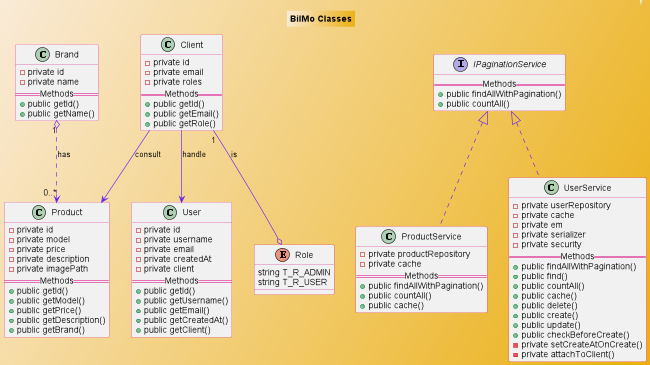

The diagram above was rendered by PlantUML. Its source (embedded in the PNG):
@startuml Classes diagram

skinparam backgroundcolor AntiqueWhite/#EBAF10
scale 650 width

skinparam class {
    ArrowColor #631FF2
    BorderColor #DB2790
}

header ""

TITLE "BilMo Classes"

class Brand {
    - private id
    - private name
    == Methods ==
    + public getId()
    + public getName()
}

class ProductService implements IPaginationService {
    - private productRepository
    - private cache
    == Methods ==
   + public findAllWithPagination()
   + public countAll()
   + public cache()
}

class UserService implements IPaginationService {
    - private userRepository
    - private cache
    - private em
    - private serializer
    - private security
    == Methods ==
    + public findAllWithPagination()
    + public find()
    + public countAll()
    + public cache()
    + public delete()
    + public create()
    + public update()
    + public checkBeforeCreate()
    - private setCreateAtOnCreate()
    - private attachToClient()
}

interface IPaginationService {
    == Methods ==
    + public findAllWithPagination()
    + public countAll()
}

class Client {
    - private id
    - private email
    - private roles
    == Methods ==
    + public getId()
    + public getEmail()
    + public getRole()
}

class Product {
     - private id
     - private model
     - private price
     - private description
     - private imagePath
     == Methods ==
        + public getId()
        + public getModel()
        + public getPrice()
        + public getDescription()
        + public getBrand()
}

class User {
    - private id
    - private username
    - private email
    - private createdAt
    - private client
    == Methods ==
    + public getId()
    + public getUsername()
    + public getEmail()
    + public getCreatedAt()
    + public getClient()
}
'  enum class
enum Role {
    string T_R_ADMIN
    string T_R_USER
}

Brand "1" o..> "0..*" Product:has
Client "1" --o Role:is
Client --> Product: consult
Client --> User: handle


@enduml